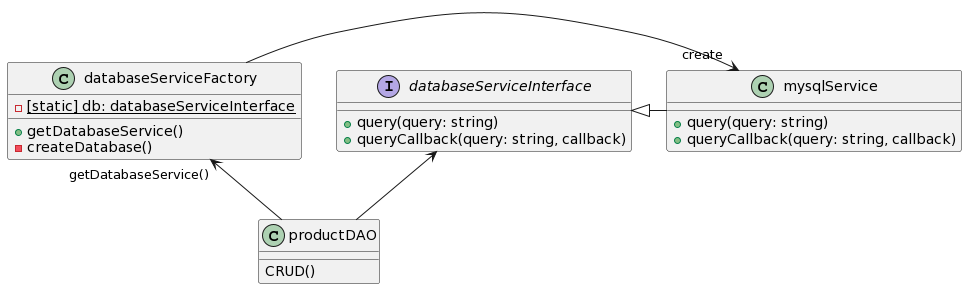

The diagram above was rendered by PlantUML. Its source (embedded in the PNG):
@startuml
interface databaseServiceInterface {
+ query(query: string)
+ queryCallback(query: string, callback)
}

class databaseServiceFactory {
- {static} [static] db: databaseServiceInterface
+ getDatabaseService()
- createDatabase()
}

class mysqlService {
+ query(query: string)
+ queryCallback(query: string, callback)
}

class productDAO{
CRUD()
}

databaseServiceFactory -> "create" mysqlService

productDAO -up-> databaseServiceInterface

productDAO -up-> "getDatabaseService()" databaseServiceFactory

databaseServiceInterface <|-right- mysqlService
@enduml